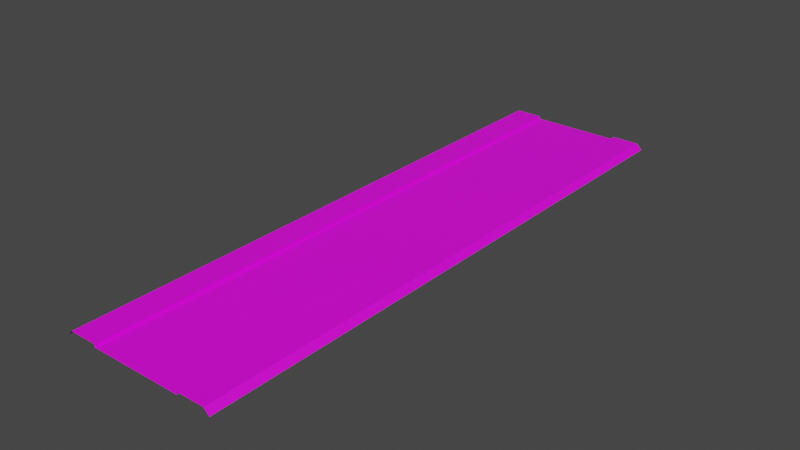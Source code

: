 # Source: RJs_Road_1_1_Basic_Node_OW.blend  (saved by Blender 2.92.15; exported with 4.5.12 LTS)
import bpy
from mathutils import Matrix  # noqa: F401  (used for matrix-valued properties, if any)

bpy.ops.wm.read_factory_settings(use_empty=True)
scene = bpy.context.scene
scene.name = 'Scene'

# ---- collections
col_collection_001 = bpy.data.collections.new('Collection.001'); scene.collection.children.link(col_collection_001)

# ---- images (referenced by path relative to the original .blend; pixels are not part of the script)
import os
ASSET_DIR = os.environ.get("B2B_ASSET_DIR", "")  # directory of the original .blend (textures are referenced by path, not embedded)
HERE = os.path.dirname(os.path.abspath(__file__))  # packed textures are extracted next to this script under _unpacked/

def load_image(name, relpath, width, height, colorspace="sRGB"):
    """Load a texture the original file referenced (path relative to the .blend, or extracted next to this script)."""
    p = next((c for c in (os.path.join(HERE, relpath), os.path.join(ASSET_DIR, relpath)) if relpath and os.path.exists(c)), "")
    if p:
        img = bpy.data.images.load(p, check_existing=True)
        img.name = name
    else:  # same state as the original file: an image datablock whose file is absent (Cycles renders it pink)
        img = bpy.data.images.new(name, width, height)
        img.source = "FILE"
        img.filepath = "//" + (relpath or name)
    img.colorspace_settings.name = colorspace
    return img
img_rjs_road_basic_node_nsl_d_png = load_image('RJs_Road Basic Node_nsl_d.png', 'RJs_Road Basic Node_nsl_d.png', 1024, 1024, 'sRGB')

# ---- materials (node trees are filled in below, after node groups)
mat_material_002 = bpy.data.materials.new('Material.002')
mat_material_002.use_transparent_shadow = False

# ---- material node trees
mat_material_002.use_nodes = True; mat_material_002.node_tree.nodes.clear()
_N = mat_material_002.node_tree.nodes; _L = mat_material_002.node_tree.links
n0 = _N.new('ShaderNodeBsdfPrincipled'); n0.name = 'Principled BSDF'; n0.location = (10, 300)
n0.distribution = 'GGX'
n0.subsurface_method = 'BURLEY'
n0.inputs[3].default_value = 1.45
n0.inputs[27].default_value = (0.0, 0.0, 0.0, 1.0)
n0.inputs[28].default_value = 1.0
n1 = _N.new('ShaderNodeOutputMaterial'); n1.name = 'Material Output'; n1.location = (300, 300)
n2 = _N.new('ShaderNodeTexImage'); n2.name = 'Image Texture'; n2.location = (-280, 280)
n2.image = img_rjs_road_basic_node_nsl_d_png
_L.new(n0.outputs[0], n1.inputs[0])
_L.new(n2.outputs[0], n0.inputs[0])
n1.is_active_output = True

# ---- world
world_world = bpy.data.worlds.new('World'); scene.world = world_world
world_world.use_nodes = True; world_world.node_tree.nodes.clear()
_N = world_world.node_tree.nodes; _L = world_world.node_tree.links
n0 = _N.new('ShaderNodeOutputWorld'); n0.name = 'World Output'; n0.location = (300, 300)
n1 = _N.new('ShaderNodeBackground'); n1.name = 'Background'; n1.location = (10, 300)
n1.inputs[0].default_value = (0.05088, 0.05088, 0.05088, 1.0)
_L.new(n1.outputs[0], n0.inputs[0])
n0.is_active_output = True
world_world.color = (0.05088, 0.05088, 0.05088)
world_world.use_sun_shadow = False
world_world.sun_shadow_jitter_overblur = 0.0

# ---- meshes
me_plane_001 = bpy.data.meshes.new('Plane.001')
me_plane_001.from_pydata([(5.0, 32.0, -0.3), (5.0, -32.0, -0.3), (5.0, 32.0, 0.001), (5.0, -32.0, 0.001), (8.0, 32.0, 0.001), (8.0, -32.0, 0.001), (8.6, 32.0, -0.6), (8.6, -32.0, -0.6), (5.0, -30.0, -0.3), (5.0, -28.0, -0.3), (5.0, -26.0, -0.3), (5.0, -24.0, -0.3), (5.0, -22.0, -0.3), (5.0, -20.0, -0.3), (5.0, -18.0, -0.3), (5.0, -16.0, -0.3), (5.0, -14.0, -0.3), (5.0, -12.0, -0.3), (5.0, -10.0, -0.3), (5.0, -8.0, -0.3), (5.0, -6.0, -0.3), (5.0, -4.0, -0.3), (5.0, -2.0, -0.3), (5.0, 7.55e-07, -0.3), (5.0, 2.0, -0.3), (5.0, 4.0, -0.3), (5.0, 6.0, -0.3), (5.0, 8.0, -0.3), (5.0, 10.0, -0.3), (5.0, 12.0, -0.3), (5.0, 14.0, -0.3), (5.0, 16.0, -0.3), (5.0, 18.0, -0.3), (5.0, 20.0, -0.3), (5.0, 22.0, -0.3), (5.0, 24.0, -0.3), (5.0, 26.0, -0.3), (5.0, 28.0, -0.3), (5.0, 30.0, -0.3), (5.0, -30.0, 0.001), (5.0, -28.0, 0.001), (5.0, -26.0, 0.001), (5.0, -24.0, 0.001), (5.0, -22.0, 0.001), (5.0, -20.0, 0.001), (5.0, -18.0, 0.001), (5.0, -16.0, 0.001), (5.0, -14.0, 0.001), (5.0, -12.0, 0.001), (5.0, -10.0, 0.001), (5.0, -8.0, 0.001), (5.0, -6.0, 0.001), (5.0, -4.0, 0.001), (5.0, -2.0, 0.001), (5.0, 7.55e-07, 0.001), (5.0, 2.0, 0.001), (5.0, 4.0, 0.001), (5.0, 6.0, 0.001), (5.0, 8.0, 0.001), (5.0, 10.0, 0.001), (5.0, 12.0, 0.001), (5.0, 14.0, 0.001), (5.0, 16.0, 0.001), (5.0, 18.0, 0.001), (5.0, 20.0, 0.001), (5.0, 22.0, 0.001), (5.0, 24.0, 0.001), (5.0, 26.0, 0.001), (5.0, 28.0, 0.001), (5.0, 30.0, 0.001), (8.0, -30.0, 0.001), (8.0, -28.0, 0.001), (8.0, -26.0, 0.001), (8.0, -24.0, 0.001), (8.0, -22.0, 0.001), (8.0, -20.0, 0.001), (8.0, -18.0, 0.001), (8.0, -16.0, 0.001), (8.0, -14.0, 0.001), (8.0, -12.0, 0.001), (8.0, -10.0, 0.001), (8.0, -8.0, 0.001), (8.0, -6.0, 0.001), (8.0, -4.0, 0.001), (8.0, -2.0, 0.001), (8.0, 1.208e-06, 0.001), (8.0, 2.0, 0.001), (8.0, 4.0, 0.001), (8.0, 6.0, 0.001), (8.0, 8.0, 0.001), (8.0, 10.0, 0.001), (8.0, 12.0, 0.001), (8.0, 14.0, 0.001), (8.0, 16.0, 0.001), (8.0, 18.0, 0.001), (8.0, 20.0, 0.001), (8.0, 22.0, 0.001), (8.0, 24.0, 0.001), (8.0, 26.0, 0.001), (8.0, 28.0, 0.001), (8.0, 30.0, 0.001), (8.6, -30.0, -0.6), (8.6, -28.0, -0.6), (8.6, -26.0, -0.6), (8.6, -24.0, -0.6), (8.6, -22.0, -0.6), (8.6, -20.0, -0.6), (8.6, -18.0, -0.6), (8.6, -16.0, -0.6), (8.6, -14.0, -0.6), (8.6, -12.0, -0.6), (8.6, -10.0, -0.6), (8.6, -8.0, -0.6), (8.6, -6.0, -0.6), (8.6, -4.0, -0.6), (8.6, -2.0, -0.6), (8.6, 1.299e-06, -0.6), (8.6, 2.0, -0.6), (8.6, 4.0, -0.6), (8.6, 6.0, -0.6), (8.6, 8.0, -0.6), (8.6, 10.0, -0.6), (8.6, 12.0, -0.6), (8.6, 14.0, -0.6), (8.6, 16.0, -0.6), (8.6, 18.0, -0.6), (8.6, 20.0, -0.6), (8.6, 22.0, -0.6), (8.6, 24.0, -0.6), (8.6, 26.0, -0.6), (8.6, 28.0, -0.6), (8.6, 30.0, -0.6), (-5.0, 32.0, -0.3), (4.085e-07, 32.0, -0.3), (-5.0, -32.0, -0.3), (1.007e-05, -32.0, -0.3), (-5.0, 32.0, 0.001), (-5.0, -32.0, 0.001), (-8.0, 32.0, 0.001), (-8.0, -32.0, 0.001), (-8.6, 32.0, -0.6), (-8.6, -32.0, -0.6), (-5.0, -30.0, -0.3), (-5.0, -28.0, -0.3), (-5.0, -26.0, -0.3), (-5.0, -24.0, -0.3), (-5.0, -22.0, -0.3), (-5.0, -20.0, -0.3), (-5.0, -18.0, -0.3), (-5.0, -16.0, -0.3), (-5.0, -14.0, -0.3), (-5.0, -12.0, -0.3), (-5.0, -10.0, -0.3), (-5.0, -8.0, -0.3), (-5.0, -6.0, -0.3), (-5.0, -4.0, -0.3), (-5.0, -2.0, -0.3), (-5.0, -7.55e-07, -0.3), (-5.0, 2.0, -0.3), (-5.0, 4.0, -0.3), (-5.0, 6.0, -0.3), (-5.0, 8.0, -0.3), (-5.0, 10.0, -0.3), (-5.0, 12.0, -0.3), (-5.0, 14.0, -0.3), (-5.0, 16.0, -0.3), (-5.0, 18.0, -0.3), (-5.0, 20.0, -0.3), (-5.0, 22.0, -0.3), (-5.0, 24.0, -0.3), (-5.0, 26.0, -0.3), (-5.0, 28.0, -0.3), (-5.0, 30.0, -0.3), (7.105e-07, 30.0, -0.3), (1.013e-06, 28.0, -0.3), (1.315e-06, 26.0, -0.3), (1.616e-06, 24.0, -0.3), (1.918e-06, 22.0, -0.3), (2.22e-06, 20.0, -0.3), (2.522e-06, 18.0, -0.3), (2.824e-06, 16.0, -0.3), (3.126e-06, 14.0, -0.3), (3.428e-06, 12.0, -0.3), (3.73e-06, 10.0, -0.3), (4.032e-06, 8.0, -0.3), (4.334e-06, 6.0, -0.3), (4.636e-06, 4.0, -0.3), (4.938e-06, 2.0, -0.3), (5.24e-06, 3.956e-13, -0.3), (5.542e-06, -2.0, -0.3), (5.844e-06, -4.0, -0.3), (6.146e-06, -6.0, -0.3), (6.448e-06, -8.0, -0.3), (6.75e-06, -10.0, -0.3), (7.052e-06, -12.0, -0.3), (7.354e-06, -14.0, -0.3), (7.656e-06, -16.0, -0.3), (7.958e-06, -18.0, -0.3), (8.26e-06, -20.0, -0.3), (8.562e-06, -22.0, -0.3), (8.864e-06, -24.0, -0.3), (9.166e-06, -26.0, -0.3), (9.468e-06, -28.0, -0.3), (9.77e-06, -30.0, -0.3), (-5.0, -30.0, 0.001), (-5.0, -28.0, 0.001), (-5.0, -26.0, 0.001), (-5.0, -24.0, 0.001), (-5.0, -22.0, 0.001), (-5.0, -20.0, 0.001), (-5.0, -18.0, 0.001), (-5.0, -16.0, 0.001), (-5.0, -14.0, 0.001), (-5.0, -12.0, 0.001), (-5.0, -10.0, 0.001), (-5.0, -8.0, 0.001), (-5.0, -6.0, 0.001), (-5.0, -4.0, 0.001), (-5.0, -2.0, 0.001), (-5.0, -7.55e-07, 0.001), (-5.0, 2.0, 0.001), (-5.0, 4.0, 0.001), (-5.0, 6.0, 0.001), (-5.0, 8.0, 0.001), (-5.0, 10.0, 0.001), (-5.0, 12.0, 0.001), (-5.0, 14.0, 0.001), (-5.0, 16.0, 0.001), (-5.0, 18.0, 0.001), (-5.0, 20.0, 0.001), (-5.0, 22.0, 0.001), (-5.0, 24.0, 0.001), (-5.0, 26.0, 0.001), (-5.0, 28.0, 0.001), (-5.0, 30.0, 0.001), (-8.0, -30.0, 0.001), (-8.0, -28.0, 0.001), (-8.0, -26.0, 0.001), (-8.0, -24.0, 0.001), (-8.0, -22.0, 0.001), (-8.0, -20.0, 0.001), (-8.0, -18.0, 0.001), (-8.0, -16.0, 0.001), (-8.0, -14.0, 0.001), (-8.0, -12.0, 0.001), (-8.0, -10.0, 0.001), (-8.0, -8.0, 0.001), (-8.0, -6.0, 0.001), (-8.0, -4.0, 0.001), (-8.0, -2.0, 0.001), (-8.0, -1.208e-06, 0.001), (-8.0, 2.0, 0.001), (-8.0, 4.0, 0.001), (-8.0, 6.0, 0.001), (-8.0, 8.0, 0.001), (-8.0, 10.0, 0.001), (-8.0, 12.0, 0.001), (-8.0, 14.0, 0.001), (-8.0, 16.0, 0.001), (-8.0, 18.0, 0.001), (-8.0, 20.0, 0.001), (-8.0, 22.0, 0.001), (-8.0, 24.0, 0.001), (-8.0, 26.0, 0.001), (-8.0, 28.0, 0.001), (-8.0, 30.0, 0.001), (-8.6, -30.0, -0.6), (-8.6, -28.0, -0.6), (-8.6, -26.0, -0.6), (-8.6, -24.0, -0.6), (-8.6, -22.0, -0.6), (-8.6, -20.0, -0.6), (-8.6, -18.0, -0.6), (-8.6, -16.0, -0.6), (-8.6, -14.0, -0.6), (-8.6, -12.0, -0.6), (-8.6, -10.0, -0.6), (-8.6, -8.0, -0.6), (-8.6, -6.0, -0.6), (-8.6, -4.0, -0.6), (-8.6, -2.0, -0.6), (-8.6, -1.299e-06, -0.6), (-8.6, 2.0, -0.6), (-8.6, 4.0, -0.6), (-8.6, 6.0, -0.6), (-8.6, 8.0, -0.6), (-8.6, 10.0, -0.6), (-8.6, 12.0, -0.6), (-8.6, 14.0, -0.6), (-8.6, 16.0, -0.6), (-8.6, 18.0, -0.6), (-8.6, 20.0, -0.6), (-8.6, 22.0, -0.6), (-8.6, 24.0, -0.6), (-8.6, 26.0, -0.6), (-8.6, 28.0, -0.6), (-8.6, 30.0, -0.6)], [], [(203, 1, 8), (1, 39, 8), (3, 70, 39), (5, 101, 70), (100, 6, 4), (99, 131, 100), (98, 130, 99), (97, 129, 98), (96, 128, 97), (95, 127, 96), (94, 126, 95), (93, 125, 94), (92, 124, 93), (91, 123, 92), (90, 122, 91), (89, 121, 90), (88, 120, 89), (87, 119, 88), (86, 118, 87), (85, 117, 86), (84, 116, 85), (83, 115, 84), (82, 114, 83), (81, 113, 82), (80, 112, 81), (79, 111, 80), (78, 110, 79), (77, 109, 78), (76, 108, 77), (75, 107, 76), (74, 106, 75), (73, 105, 74), (72, 104, 73), (71, 103, 72), (70, 102, 71), (69, 4, 2), (68, 100, 69), (67, 99, 68), (66, 98, 67), (65, 97, 66), (64, 96, 65), (63, 95, 64), (62, 94, 63), (61, 93, 62), (60, 92, 61), (59, 91, 60), (58, 90, 59), (57, 89, 58), (56, 88, 57), (55, 87, 56), (54, 86, 55), (53, 85, 54), (52, 84, 53), (51, 83, 52), (50, 82, 51), (49, 81, 50), (48, 80, 49), (47, 79, 48), (46, 78, 47), (45, 77, 46), (44, 76, 45), (43, 75, 44), (42, 74, 43), (41, 73, 42), (40, 72, 41), (39, 71, 40), (38, 2, 0), (37, 69, 38), (36, 68, 37), (35, 67, 36), (34, 66, 35), (33, 65, 34), (32, 64, 33), (31, 63, 32), (30, 62, 31), (29, 61, 30), (28, 60, 29), (27, 59, 28), (26, 58, 27), (25, 57, 26), (24, 56, 25), (23, 55, 24), (22, 54, 23), (21, 53, 22), (20, 52, 21), (19, 51, 20), (18, 50, 19), (17, 49, 18), (16, 48, 17), (15, 47, 16), (14, 46, 15), (13, 45, 14), (12, 44, 13), (11, 43, 12), (10, 42, 11), (9, 41, 10), (8, 40, 9), (133, 38, 0), (173, 37, 38), (174, 36, 37), (175, 35, 36), (176, 34, 35), (177, 33, 34), (178, 32, 33), (179, 31, 32), (180, 30, 31), (181, 29, 30), (182, 28, 29), (183, 27, 28), (184, 26, 27), (185, 25, 26), (186, 24, 25), (187, 23, 24), (188, 22, 23), (189, 21, 22), (190, 20, 21), (191, 19, 20), (192, 18, 19), (193, 17, 18), (194, 16, 17), (195, 15, 16), (196, 14, 15), (197, 13, 14), (198, 12, 13), (199, 11, 12), (200, 10, 11), (201, 9, 10), (202, 8, 9), (134, 203, 142), (204, 134, 142), (235, 137, 204), (266, 139, 235), (140, 265, 138), (296, 264, 265), (295, 263, 264), (294, 262, 263), (293, 261, 262), (292, 260, 261), (291, 259, 260), (290, 258, 259), (289, 257, 258), (288, 256, 257), (287, 255, 256), (286, 254, 255), (285, 253, 254), (284, 252, 253), (283, 251, 252), (282, 250, 251), (281, 249, 250), (280, 248, 249), (279, 247, 248), (278, 246, 247), (277, 245, 246), (276, 244, 245), (275, 243, 244), (274, 242, 243), (273, 241, 242), (272, 240, 241), (271, 239, 240), (270, 238, 239), (269, 237, 238), (268, 236, 237), (267, 235, 236), (138, 234, 136), (265, 233, 234), (264, 232, 233), (263, 231, 232), (262, 230, 231), (261, 229, 230), (260, 228, 229), (259, 227, 228), (258, 226, 227), (257, 225, 226), (256, 224, 225), (255, 223, 224), (254, 222, 223), (253, 221, 222), (252, 220, 221), (251, 219, 220), (250, 218, 219), (249, 217, 218), (248, 216, 217), (247, 215, 216), (246, 214, 215), (245, 213, 214), (244, 212, 213), (243, 211, 212), (242, 210, 211), (241, 209, 210), (240, 208, 209), (239, 207, 208), (238, 206, 207), (237, 205, 206), (236, 204, 205), (136, 172, 132), (234, 171, 172), (233, 170, 171), (232, 169, 170), (231, 168, 169), (230, 167, 168), (229, 166, 167), (228, 165, 166), (227, 164, 165), (226, 163, 164), (225, 162, 163), (224, 161, 162), (223, 160, 161), (222, 159, 160), (221, 158, 159), (220, 157, 158), (219, 156, 157), (218, 155, 156), (217, 154, 155), (216, 153, 154), (215, 152, 153), (214, 151, 152), (213, 150, 151), (212, 149, 150), (211, 148, 149), (210, 147, 148), (209, 146, 147), (208, 145, 146), (207, 144, 145), (206, 143, 144), (205, 142, 143), (172, 133, 132), (171, 173, 172), (170, 174, 171), (169, 175, 170), (168, 176, 169), (167, 177, 168), (166, 178, 167), (165, 179, 166), (164, 180, 165), (163, 181, 164), (162, 182, 163), (161, 183, 162), (160, 184, 161), (159, 185, 160), (158, 186, 159), (157, 187, 158), (156, 188, 157), (155, 189, 156), (154, 190, 155), (153, 191, 154), (152, 192, 153), (151, 193, 152), (150, 194, 151), (149, 195, 150), (148, 196, 149), (147, 197, 148), (146, 198, 147), (145, 199, 146), (144, 200, 145), (143, 201, 144), (142, 202, 143), (203, 135, 1), (1, 3, 39), (3, 5, 70), (5, 7, 101), (100, 131, 6), (99, 130, 131), (98, 129, 130), (97, 128, 129), (96, 127, 128), (95, 126, 127), (94, 125, 126), (93, 124, 125), (92, 123, 124), (91, 122, 123), (90, 121, 122), (89, 120, 121), (88, 119, 120), (87, 118, 119), (86, 117, 118), (85, 116, 117), (84, 115, 116), (83, 114, 115), (82, 113, 114), (81, 112, 113), (80, 111, 112), (79, 110, 111), (78, 109, 110), (77, 108, 109), (76, 107, 108), (75, 106, 107), (74, 105, 106), (73, 104, 105), (72, 103, 104), (71, 102, 103), (70, 101, 102), (69, 100, 4), (68, 99, 100), (67, 98, 99), (66, 97, 98), (65, 96, 97), (64, 95, 96), (63, 94, 95), (62, 93, 94), (61, 92, 93), (60, 91, 92), (59, 90, 91), (58, 89, 90), (57, 88, 89), (56, 87, 88), (55, 86, 87), (54, 85, 86), (53, 84, 85), (52, 83, 84), (51, 82, 83), (50, 81, 82), (49, 80, 81), (48, 79, 80), (47, 78, 79), (46, 77, 78), (45, 76, 77), (44, 75, 76), (43, 74, 75), (42, 73, 74), (41, 72, 73), (40, 71, 72), (39, 70, 71), (38, 69, 2), (37, 68, 69), (36, 67, 68), (35, 66, 67), (34, 65, 66), (33, 64, 65), (32, 63, 64), (31, 62, 63), (30, 61, 62), (29, 60, 61), (28, 59, 60), (27, 58, 59), (26, 57, 58), (25, 56, 57), (24, 55, 56), (23, 54, 55), (22, 53, 54), (21, 52, 53), (20, 51, 52), (19, 50, 51), (18, 49, 50), (17, 48, 49), (16, 47, 48), (15, 46, 47), (14, 45, 46), (13, 44, 45), (12, 43, 44), (11, 42, 43), (10, 41, 42), (9, 40, 41), (8, 39, 40), (133, 173, 38), (173, 174, 37), (174, 175, 36), (175, 176, 35), (176, 177, 34), (177, 178, 33), (178, 179, 32), (179, 180, 31), (180, 181, 30), (181, 182, 29), (182, 183, 28), (183, 184, 27), (184, 185, 26), (185, 186, 25), (186, 187, 24), (187, 188, 23), (188, 189, 22), (189, 190, 21), (190, 191, 20), (191, 192, 19), (192, 193, 18), (193, 194, 17), (194, 195, 16), (195, 196, 15), (196, 197, 14), (197, 198, 13), (198, 199, 12), (199, 200, 11), (200, 201, 10), (201, 202, 9), (202, 203, 8), (134, 135, 203), (204, 137, 134), (235, 139, 137), (266, 141, 139), (140, 296, 265), (296, 295, 264), (295, 294, 263), (294, 293, 262), (293, 292, 261), (292, 291, 260), (291, 290, 259), (290, 289, 258), (289, 288, 257), (288, 287, 256), (287, 286, 255), (286, 285, 254), (285, 284, 253), (284, 283, 252), (283, 282, 251), (282, 281, 250), (281, 280, 249), (280, 279, 248), (279, 278, 247), (278, 277, 246), (277, 276, 245), (276, 275, 244), (275, 274, 243), (274, 273, 242), (273, 272, 241), (272, 271, 240), (271, 270, 239), (270, 269, 238), (269, 268, 237), (268, 267, 236), (267, 266, 235), (138, 265, 234), (265, 264, 233), (264, 263, 232), (263, 262, 231), (262, 261, 230), (261, 260, 229), (260, 259, 228), (259, 258, 227), (258, 257, 226), (257, 256, 225), (256, 255, 224), (255, 254, 223), (254, 253, 222), (253, 252, 221), (252, 251, 220), (251, 250, 219), (250, 249, 218), (249, 248, 217), (248, 247, 216), (247, 246, 215), (246, 245, 214), (245, 244, 213), (244, 243, 212), (243, 242, 211), (242, 241, 210), (241, 240, 209), (240, 239, 208), (239, 238, 207), (238, 237, 206), (237, 236, 205), (236, 235, 204), (136, 234, 172), (234, 233, 171), (233, 232, 170), (232, 231, 169), (231, 230, 168), (230, 229, 167), (229, 228, 166), (228, 227, 165), (227, 226, 164), (226, 225, 163), (225, 224, 162), (224, 223, 161), (223, 222, 160), (222, 221, 159), (221, 220, 158), (220, 219, 157), (219, 218, 156), (218, 217, 155), (217, 216, 154), (216, 215, 153), (215, 214, 152), (214, 213, 151), (213, 212, 150), (212, 211, 149), (211, 210, 148), (210, 209, 147), (209, 208, 146), (208, 207, 145), (207, 206, 144), (206, 205, 143), (205, 204, 142), (172, 173, 133), (171, 174, 173), (170, 175, 174), (169, 176, 175), (168, 177, 176), (167, 178, 177), (166, 179, 178), (165, 180, 179), (164, 181, 180), (163, 182, 181), (162, 183, 182), (161, 184, 183), (160, 185, 184), (159, 186, 185), (158, 187, 186), (157, 188, 187), (156, 189, 188), (155, 190, 189), (154, 191, 190), (153, 192, 191), (152, 193, 192), (151, 194, 193), (150, 195, 194), (149, 196, 195), (148, 197, 196), (147, 198, 197), (146, 199, 198), (145, 200, 199), (144, 201, 200), (143, 202, 201), (142, 203, 202)])
_uv = me_plane_001.uv_layers.new(name='UVMap')
_uv.uv.foreach_set('vector', [0.9522, 0.03125, 0.9997, 0.0, 0.9997, 0.03125, 0.06654, 1.0, 0.06289, 0.9688, 0.06654, 0.9688, 0.05839, 0.0, 0.0001953, 0.03125, 0.05839, 0.03125, 0.01481, 0.0, 0.02807, 0.03125, 0.01481, 0.03125, 0.01481, 0.9688, 0.02807, 1.0, 0.01481, 1.0, 0.01481, 0.9375, 0.02807, 0.9688, 0.01481, 0.9688, 0.01481, 0.9062, 0.02807, 0.9375, 0.01481, 0.9375, 0.01481, 0.875, 0.02807, 0.9062, 0.01481, 0.9062, 0.01481, 0.8438, 0.02807, 0.875, 0.01481, 0.875, 0.01481, 0.8125, 0.02807, 0.8438, 0.01481, 0.8438, 0.01481, 0.7812, 0.02807, 0.8125, 0.01481, 0.8125, 0.01481, 0.75, 0.02807, 0.7812, 0.01481, 0.7812, 0.01481, 0.7188, 0.02807, 0.75, 0.01481, 0.75, 0.01481, 0.6875, 0.02807, 0.7188, 0.01481, 0.7188, 0.01481, 0.6562, 0.02807, 0.6875, 0.01481, 0.6875, 0.01481, 0.625, 0.02807, 0.6562, 0.01481, 0.6562, 0.01481, 0.5938, 0.02807, 0.625, 0.01481, 0.625, 0.01481, 0.5625, 0.02807, 0.5938, 0.01481, 0.5938, 0.01481, 0.5312, 0.02807, 0.5625, 0.01481, 0.5625, 0.01481, 0.5, 0.02807, 0.5312, 0.01481, 0.5312, 0.01481, 0.4688, 0.02807, 0.5, 0.01481, 0.5, 0.01481, 0.4375, 0.02807, 0.4688, 0.01481, 0.4688, 0.01481, 0.4062, 0.02807, 0.4375, 0.01481, 0.4375, 0.01481, 0.375, 0.02807, 0.4062, 0.01481, 0.4062, 0.01481, 0.3438, 0.02807, 0.375, 0.01481, 0.375, 0.01481, 0.3125, 0.02807, 0.3438, 0.01481, 0.3438, 0.01481, 0.2812, 0.02807, 0.3125, 0.01481, 0.3125, 0.01481, 0.25, 0.02807, 0.2812, 0.01481, 0.2812, 0.01481, 0.2188, 0.02807, 0.25, 0.01481, 0.25, 0.01481, 0.1875, 0.02807, 0.2188, 0.01481, 0.2188, 0.01481, 0.1562, 0.02807, 0.1875, 0.01481, 0.1875, 0.01481, 0.125, 0.02807, 0.1562, 0.01481, 0.1562, 0.01481, 0.09375, 0.02807, 0.125, 0.01481, 0.125, 0.01481, 0.0625, 0.02807, 0.09375, 0.01481, 0.09375, 0.01481, 0.03125, 0.02807, 0.0625, 0.01481, 0.0625, 0.05839, 0.9688, 0.0001953, 1.0, 0.05839, 1.0, 0.05839, 0.9375, 0.0001953, 0.9688, 0.05839, 0.9688, 0.05839, 0.9062, 0.0001953, 0.9375, 0.05839, 0.9375, 0.05839, 0.875, 0.0001953, 0.9062, 0.05839, 0.9062, 0.05839, 0.8438, 0.0001953, 0.875, 0.05839, 0.875, 0.05839, 0.8125, 0.0001953, 0.8438, 0.05839, 0.8438, 0.05839, 0.7812, 0.0001953, 0.8125, 0.05839, 0.8125, 0.05839, 0.75, 0.0001953, 0.7812, 0.05839, 0.7812, 0.05839, 0.7188, 0.0001953, 0.75, 0.05839, 0.75, 0.05839, 0.6875, 0.0001953, 0.7188, 0.05839, 0.7188, 0.05839, 0.6562, 0.0001953, 0.6875, 0.05839, 0.6875, 0.05839, 0.625, 0.0001953, 0.6562, 0.05839, 0.6562, 0.05839, 0.5938, 0.0001953, 0.625, 0.05839, 0.625, 0.05839, 0.5625, 0.0001953, 0.5938, 0.05839, 0.5938, 0.05839, 0.5312, 0.0001953, 0.5625, 0.05839, 0.5625, 0.05839, 0.5, 0.0001953, 0.5312, 0.05839, 0.5312, 0.05839, 0.4688, 0.0001953, 0.5, 0.05839, 0.5, 0.05839, 0.4375, 0.0001953, 0.4688, 0.05839, 0.4688, 0.05839, 0.4062, 0.0001953, 0.4375, 0.05839, 0.4375, 0.05839, 0.375, 0.0001953, 0.4062, 0.05839, 0.4062, 0.05839, 0.3438, 0.0001953, 0.375, 0.05839, 0.375, 0.05839, 0.3125, 0.0001953, 0.3438, 0.05839, 0.3438, 0.05839, 0.2812, 0.0001953, 0.3125, 0.05839, 0.3125, 0.05839, 0.25, 0.0001953, 0.2812, 0.05839, 0.2812, 0.05839, 0.2188, 0.0001953, 0.25, 0.05839, 0.25, 0.05839, 0.1875, 0.0001953, 0.2188, 0.05839, 0.2188, 0.05839, 0.1562, 0.0001953, 0.1875, 0.05839, 0.1875, 0.05839, 0.125, 0.0001953, 0.1562, 0.05839, 0.1562, 0.05839, 0.09375, 0.0001953, 0.125, 0.05839, 0.125, 0.05839, 0.0625, 0.0001953, 0.09375, 0.05839, 0.09375, 0.05839, 0.03125, 0.0001953, 0.0625, 0.05839, 0.0625, 0.06654, 0.03125, 0.06289, 0.0, 0.06654, 0.0, 0.06654, 0.0625, 0.06289, 0.03125, 0.06654, 0.03125, 0.06654, 0.09375, 0.06289, 0.0625, 0.06654, 0.0625, 0.06654, 0.125, 0.06289, 0.09375, 0.06654, 0.09375, 0.06654, 0.1562, 0.06289, 0.125, 0.06654, 0.125, 0.06654, 0.1875, 0.06289, 0.1562, 0.06654, 0.1562, 0.06654, 0.2188, 0.06289, 0.1875, 0.06654, 0.1875, 0.06654, 0.25, 0.06289, 0.2188, 0.06654, 0.2188, 0.06654, 0.2812, 0.06289, 0.25, 0.06654, 0.25, 0.06654, 0.3125, 0.06289, 0.2812, 0.06654, 0.2812, 0.06654, 0.3438, 0.06289, 0.3125, 0.06654, 0.3125, 0.06654, 0.375, 0.06289, 0.3438, 0.06654, 0.3438, 0.06654, 0.4062, 0.06289, 0.375, 0.06654, 0.375, 0.06654, 0.4375, 0.06289, 0.4062, 0.06654, 0.4062, 0.06654, 0.4688, 0.06289, 0.4375, 0.06654, 0.4375, 0.06654, 0.5, 0.06289, 0.4688, 0.06654, 0.4688, 0.06654, 0.5312, 0.06289, 0.5, 0.06654, 0.5, 0.06654, 0.5625, 0.06289, 0.5312, 0.06654, 0.5312, 0.06654, 0.5938, 0.06289, 0.5625, 0.06654, 0.5625, 0.06654, 0.625, 0.06289, 0.5938, 0.06654, 0.5938, 0.06654, 0.6562, 0.06289, 0.625, 0.06654, 0.625, 0.06654, 0.6875, 0.06289, 0.6562, 0.06654, 0.6562, 0.06654, 0.7188, 0.06289, 0.6875, 0.06654, 0.6875, 0.06654, 0.75, 0.06289, 0.7188, 0.06654, 0.7188, 0.06654, 0.7812, 0.06289, 0.75, 0.06654, 0.75, 0.06654, 0.8125, 0.06289, 0.7812, 0.06654, 0.7812, 0.06654, 0.8438, 0.06289, 0.8125, 0.06654, 0.8125, 0.06654, 0.875, 0.06289, 0.8438, 0.06654, 0.8438, 0.06654, 0.9062, 0.06289, 0.875, 0.06654, 0.875, 0.06654, 0.9375, 0.06289, 0.9062, 0.06654, 0.9062, 0.06654, 0.9688, 0.06289, 0.9375, 0.06654, 0.9375, 0.9522, 1.0, 0.9997, 0.9687, 0.9997, 1.0, 0.9522, 0.9687, 0.9997, 0.9375, 0.9997, 0.9687, 0.9522, 0.9375, 0.9997, 0.9062, 0.9997, 0.9375, 0.9522, 0.9062, 0.9997, 0.875, 0.9997, 0.9062, 0.9522, 0.875, 0.9997, 0.8437, 0.9997, 0.875, 0.9522, 0.8437, 0.9997, 0.8125, 0.9997, 0.8437, 0.9522, 0.8125, 0.9997, 0.7812, 0.9997, 0.8125, 0.9522, 0.7812, 0.9997, 0.75, 0.9997, 0.7812, 0.9522, 0.75, 0.9997, 0.7187, 0.9997, 0.75, 0.9522, 0.7187, 0.9997, 0.6875, 0.9997, 0.7187, 0.9522, 0.6875, 0.9997, 0.6562, 0.9997, 0.6875, 0.9522, 0.6562, 0.9997, 0.625, 0.9997, 0.6562, 0.9522, 0.625, 0.9997, 0.5937, 0.9997, 0.625, 0.9522, 0.5937, 0.9997, 0.5625, 0.9997, 0.5937, 0.9522, 0.5625, 0.9997, 0.5312, 0.9997, 0.5625, 0.9522, 0.5312, 0.9997, 0.5, 0.9997, 0.5312, 0.9522, 0.5, 0.9997, 0.4687, 0.9997, 0.5, 0.9522, 0.4687, 0.9997, 0.4375, 0.9997, 0.4687, 0.9522, 0.4375, 0.9997, 0.4062, 0.9997, 0.4375, 0.9522, 0.4062, 0.9997, 0.375, 0.9997, 0.4062, 0.9522, 0.375, 0.9997, 0.3437, 0.9997, 0.375, 0.9522, 0.3437, 0.9997, 0.3125, 0.9997, 0.3437, 0.9522, 0.3125, 0.9997, 0.2812, 0.9997, 0.3125, 0.9522, 0.2812, 0.9997, 0.25, 0.9997, 0.2812, 0.9522, 0.25, 0.9997, 0.2188, 0.9997, 0.25, 0.9522, 0.2187, 0.9997, 0.1875, 0.9997, 0.2188, 0.9522, 0.1875, 0.9997, 0.1562, 0.9997, 0.1875, 0.9522, 0.1562, 0.9997, 0.125, 0.9997, 0.1562, 0.9522, 0.125, 0.9997, 0.09375, 0.9997, 0.125, 0.9522, 0.09375, 0.9997, 0.0625, 0.9997, 0.09375, 0.9522, 0.0625, 0.9997, 0.03125, 0.9997, 0.0625, 0.9047, 0.0, 0.9522, 0.03125, 0.9047, 0.03125, 0.05925, 0.03125, 0.06289, 0.0, 0.06289, 0.03125, 0.0001953, 0.03125, 0.05839, 0.0, 0.05839, 0.03125, 0.01481, 0.9688, 0.00155, 1.0, 0.00155, 0.9688, 0.01481, 0.0, 0.00155, 0.03125, 0.00155, 0.0, 0.01481, 0.03125, 0.00155, 0.0625, 0.00155, 0.03125, 0.01481, 0.0625, 0.00155, 0.09375, 0.00155, 0.0625, 0.01481, 0.09375, 0.00155, 0.125, 0.00155, 0.09375, 0.01481, 0.125, 0.00155, 0.1562, 0.00155, 0.125, 0.01481, 0.1562, 0.00155, 0.1875, 0.00155, 0.1562, 0.01481, 0.1875, 0.00155, 0.2188, 0.00155, 0.1875, 0.01481, 0.2188, 0.00155, 0.25, 0.00155, 0.2188, 0.01481, 0.25, 0.00155, 0.2812, 0.00155, 0.25, 0.01481, 0.2812, 0.00155, 0.3125, 0.00155, 0.2812, 0.01481, 0.3125, 0.00155, 0.3438, 0.00155, 0.3125, 0.01481, 0.3438, 0.00155, 0.375, 0.00155, 0.3438, 0.01481, 0.375, 0.00155, 0.4062, 0.00155, 0.375, 0.01481, 0.4062, 0.00155, 0.4375, 0.00155, 0.4062, 0.01481, 0.4375, 0.00155, 0.4688, 0.00155, 0.4375, 0.01481, 0.4688, 0.00155, 0.5, 0.00155, 0.4688, 0.01481, 0.5, 0.00155, 0.5312, 0.00155, 0.5, 0.01481, 0.5312, 0.00155, 0.5625, 0.00155, 0.5312, 0.01481, 0.5625, 0.00155, 0.5938, 0.00155, 0.5625, 0.01481, 0.5938, 0.00155, 0.625, 0.00155, 0.5938, 0.01481, 0.625, 0.00155, 0.6562, 0.00155, 0.625, 0.01481, 0.6562, 0.00155, 0.6875, 0.00155, 0.6562, 0.01481, 0.6875, 0.00155, 0.7188, 0.00155, 0.6875, 0.01481, 0.7188, 0.00155, 0.75, 0.00155, 0.7188, 0.01481, 0.75, 0.00155, 0.7812, 0.00155, 0.75, 0.01481, 0.7812, 0.00155, 0.8125, 0.00155, 0.7812, 0.01481, 0.8125, 0.00155, 0.8438, 0.00155, 0.8125, 0.01481, 0.8438, 0.00155, 0.875, 0.00155, 0.8438, 0.01481, 0.875, 0.00155, 0.9062, 0.00155, 0.875, 0.01481, 0.9062, 0.00155, 0.9375, 0.00155, 0.9062, 0.01481, 0.9375, 0.00155, 0.9688, 0.00155, 0.9375, 0.0001953, 1.0, 0.05839, 0.9688, 0.05839, 1.0, 0.0001953, 0.9688, 0.05839, 0.9375, 0.05839, 0.9688, 0.0001953, 0.9375, 0.05839, 0.9062, 0.05839, 0.9375, 0.0001953, 0.9062, 0.05839, 0.875, 0.05839, 0.9062, 0.0001953, 0.875, 0.05839, 0.8438, 0.05839, 0.875, 0.0001953, 0.8438, 0.05839, 0.8125, 0.05839, 0.8438, 0.0001953, 0.8125, 0.05839, 0.7812, 0.05839, 0.8125, 0.0001953, 0.7812, 0.05839, 0.75, 0.05839, 0.7812, 0.0001953, 0.75, 0.05839, 0.7188, 0.05839, 0.75, 0.0001953, 0.7188, 0.05839, 0.6875, 0.05839, 0.7188, 0.0001953, 0.6875, 0.05839, 0.6562, 0.05839, 0.6875, 0.0001953, 0.6562, 0.05839, 0.625, 0.05839, 0.6562, 0.0001953, 0.625, 0.05839, 0.5938, 0.05839, 0.625, 0.0001953, 0.5938, 0.05839, 0.5625, 0.05839, 0.5938, 0.0001953, 0.5625, 0.05839, 0.5312, 0.05839, 0.5625, 0.0001953, 0.5312, 0.05839, 0.5, 0.05839, 0.5312, 0.0001953, 0.5, 0.05839, 0.4688, 0.05839, 0.5, 0.0001953, 0.4688, 0.05839, 0.4375, 0.05839, 0.4688, 0.0001953, 0.4375, 0.05839, 0.4062, 0.05839, 0.4375, 0.0001953, 0.4062, 0.05839, 0.375, 0.05839, 0.4062, 0.0001953, 0.375, 0.05839, 0.3438, 0.05839, 0.375, 0.0001953, 0.3438, 0.05839, 0.3125, 0.05839, 0.3438, 0.0001953, 0.3125, 0.05839, 0.2812, 0.05839, 0.3125, 0.0001953, 0.2812, 0.05839, 0.25, 0.05839, 0.2812, 0.0001953, 0.25, 0.05839, 0.2188, 0.05839, 0.25, 0.0001953, 0.2188, 0.05839, 0.1875, 0.05839, 0.2188, 0.0001953, 0.1875, 0.05839, 0.1562, 0.05839, 0.1875, 0.0001953, 0.1562, 0.05839, 0.125, 0.05839, 0.1562, 0.0001953, 0.125, 0.05839, 0.09375, 0.05839, 0.125, 0.0001953, 0.09375, 0.05839, 0.0625, 0.05839, 0.09375, 0.0001953, 0.0625, 0.05839, 0.03125, 0.05839, 0.0625, 0.05925, 1.0, 0.06289, 0.9688, 0.06289, 1.0, 0.05925, 0.9688, 0.06289, 0.9375, 0.06289, 0.9688, 0.05925, 0.9375, 0.06289, 0.9062, 0.06289, 0.9375, 0.05925, 0.9062, 0.06289, 0.875, 0.06289, 0.9062, 0.05925, 0.875, 0.06289, 0.8438, 0.06289, 0.875, 0.05925, 0.8438, 0.06289, 0.8125, 0.06289, 0.8438, 0.05925, 0.8125, 0.06289, 0.7812, 0.06289, 0.8125, 0.05925, 0.7812, 0.06289, 0.75, 0.06289, 0.7812, 0.05925, 0.75, 0.06289, 0.7188, 0.06289, 0.75, 0.05925, 0.7188, 0.06289, 0.6875, 0.06289, 0.7188, 0.05925, 0.6875, 0.06289, 0.6562, 0.06289, 0.6875, 0.05925, 0.6562, 0.06289, 0.625, 0.06289, 0.6562, 0.05925, 0.625, 0.06289, 0.5938, 0.06289, 0.625, 0.05925, 0.5938, 0.06289, 0.5625, 0.06289, 0.5938, 0.05925, 0.5625, 0.06289, 0.5312, 0.06289, 0.5625, 0.05925, 0.5312, 0.06289, 0.5, 0.06289, 0.5312, 0.05925, 0.5, 0.06289, 0.4688, 0.06289, 0.5, 0.05925, 0.4688, 0.06289, 0.4375, 0.06289, 0.4688, 0.05925, 0.4375, 0.06289, 0.4062, 0.06289, 0.4375, 0.05925, 0.4062, 0.06289, 0.375, 0.06289, 0.4062, 0.05925, 0.375, 0.06289, 0.3438, 0.06289, 0.375, 0.05925, 0.3438, 0.06289, 0.3125, 0.06289, 0.3438, 0.05925, 0.3125, 0.06289, 0.2812, 0.06289, 0.3125, 0.05925, 0.2812, 0.06289, 0.25, 0.06289, 0.2812, 0.05925, 0.25, 0.06289, 0.2188, 0.06289, 0.25, 0.05925, 0.2188, 0.06289, 0.1875, 0.06289, 0.2188, 0.05925, 0.1875, 0.06289, 0.1562, 0.06289, 0.1875, 0.05925, 0.1562, 0.06289, 0.125, 0.06289, 0.1562, 0.05925, 0.125, 0.06289, 0.09375, 0.06289, 0.125, 0.05925, 0.09375, 0.06289, 0.0625, 0.06289, 0.09375, 0.05925, 0.0625, 0.06289, 0.03125, 0.06289, 0.0625, 0.9047, 0.9688, 0.9522, 1.0, 0.9047, 1.0, 0.9047, 0.9375, 0.9522, 0.9687, 0.9047, 0.9688, 0.9047, 0.9062, 0.9522, 0.9375, 0.9047, 0.9375, 0.9047, 0.875, 0.9522, 0.9062, 0.9047, 0.9062, 0.9047, 0.8438, 0.9522, 0.875, 0.9047, 0.875, 0.9047, 0.8125, 0.9522, 0.8437, 0.9047, 0.8438, 0.9047, 0.7812, 0.9522, 0.8125, 0.9047, 0.8125, 0.9047, 0.75, 0.9522, 0.7812, 0.9047, 0.7812, 0.9047, 0.7187, 0.9522, 0.75, 0.9047, 0.75, 0.9047, 0.6875, 0.9522, 0.7187, 0.9047, 0.7187, 0.9047, 0.6562, 0.9522, 0.6875, 0.9047, 0.6875, 0.9047, 0.625, 0.9522, 0.6562, 0.9047, 0.6562, 0.9047, 0.5937, 0.9522, 0.625, 0.9047, 0.625, 0.9047, 0.5625, 0.9522, 0.5937, 0.9047, 0.5937, 0.9047, 0.5312, 0.9522, 0.5625, 0.9047, 0.5625, 0.9047, 0.5, 0.9522, 0.5312, 0.9047, 0.5312, 0.9047, 0.4687, 0.9522, 0.5, 0.9047, 0.5, 0.9047, 0.4375, 0.9522, 0.4687, 0.9047, 0.4687, 0.9047, 0.4062, 0.9522, 0.4375, 0.9047, 0.4375, 0.9047, 0.375, 0.9522, 0.4062, 0.9047, 0.4062, 0.9047, 0.3437, 0.9522, 0.375, 0.9047, 0.375, 0.9047, 0.3125, 0.9522, 0.3437, 0.9047, 0.3437, 0.9047, 0.2812, 0.9522, 0.3125, 0.9047, 0.3125, 0.9047, 0.25, 0.9522, 0.2812, 0.9047, 0.2812, 0.9047, 0.2187, 0.9522, 0.25, 0.9047, 0.25, 0.9047, 0.1875, 0.9522, 0.2187, 0.9047, 0.2187, 0.9047, 0.1562, 0.9522, 0.1875, 0.9047, 0.1875, 0.9047, 0.125, 0.9522, 0.1562, 0.9047, 0.1562, 0.9047, 0.09375, 0.9522, 0.125, 0.9047, 0.125, 0.9047, 0.0625, 0.9522, 0.09375, 0.9047, 0.09375, 0.9047, 0.03125, 0.9522, 0.0625, 0.9047, 0.0625, 0.9522, 0.03125, 0.9522, 0.0, 0.9997, 0.0, 0.06654, 1.0, 0.06289, 1.0, 0.06289, 0.9688, 0.05839, 0.0, 0.0001953, 0.0, 0.0001953, 0.03125, 0.01481, 0.0, 0.02807, 0.0, 0.02807, 0.03125, 0.01481, 0.9688, 0.02807, 0.9688, 0.02807, 1.0, 0.01481, 0.9375, 0.02807, 0.9375, 0.02807, 0.9688, 0.01481, 0.9062, 0.02807, 0.9062, 0.02807, 0.9375, 0.01481, 0.875, 0.02807, 0.875, 0.02807, 0.9062, 0.01481, 0.8438, 0.02807, 0.8438, 0.02807, 0.875, 0.01481, 0.8125, 0.02807, 0.8125, 0.02807, 0.8438, 0.01481, 0.7812, 0.02807, 0.7812, 0.02807, 0.8125, 0.01481, 0.75, 0.02807, 0.75, 0.02807, 0.7812, 0.01481, 0.7188, 0.02807, 0.7188, 0.02807, 0.75, 0.01481, 0.6875, 0.02807, 0.6875, 0.02807, 0.7188, 0.01481, 0.6562, 0.02807, 0.6562, 0.02807, 0.6875, 0.01481, 0.625, 0.02807, 0.625, 0.02807, 0.6562, 0.01481, 0.5938, 0.02807, 0.5938, 0.02807, 0.625, 0.01481, 0.5625, 0.02807, 0.5625, 0.02807, 0.5938, 0.01481, 0.5312, 0.02807, 0.5312, 0.02807, 0.5625, 0.01481, 0.5, 0.02807, 0.5, 0.02807, 0.5312, 0.01481, 0.4688, 0.02807, 0.4688, 0.02807, 0.5, 0.01481, 0.4375, 0.02807, 0.4375, 0.02807, 0.4688, 0.01481, 0.4062, 0.02807, 0.4062, 0.02807, 0.4375, 0.01481, 0.375, 0.02807, 0.375, 0.02807, 0.4062, 0.01481, 0.3438, 0.02807, 0.3438, 0.02807, 0.375, 0.01481, 0.3125, 0.02807, 0.3125, 0.02807, 0.3438, 0.01481, 0.2812, 0.02807, 0.2812, 0.02807, 0.3125, 0.01481, 0.25, 0.02807, 0.25, 0.02807, 0.2812, 0.01481, 0.2188, 0.02807, 0.2188, 0.02807, 0.25, 0.01481, 0.1875, 0.02807, 0.1875, 0.02807, 0.2188, 0.01481, 0.1562, 0.02807, 0.1562, 0.02807, 0.1875, 0.01481, 0.125, 0.02807, 0.125, 0.02807, 0.1562, 0.01481, 0.09375, 0.02807, 0.09375, 0.02807, 0.125, 0.01481, 0.0625, 0.02807, 0.0625, 0.02807, 0.09375, 0.01481, 0.03125, 0.02807, 0.03125, 0.02807, 0.0625, 0.05839, 0.9688, 0.0001953, 0.9688, 0.0001953, 1.0, 0.05839, 0.9375, 0.0001953, 0.9375, 0.0001953, 0.9688, 0.05839, 0.9062, 0.0001953, 0.9062, 0.0001953, 0.9375, 0.05839, 0.875, 0.0001953, 0.875, 0.0001953, 0.9062, 0.05839, 0.8438, 0.0001953, 0.8438, 0.0001953, 0.875, 0.05839, 0.8125, 0.0001953, 0.8125, 0.0001953, 0.8438, 0.05839, 0.7812, 0.0001953, 0.7812, 0.0001953, 0.8125, 0.05839, 0.75, 0.0001953, 0.75, 0.0001953, 0.7812, 0.05839, 0.7188, 0.0001953, 0.7188, 0.0001953, 0.75, 0.05839, 0.6875, 0.0001953, 0.6875, 0.0001953, 0.7188, 0.05839, 0.6562, 0.0001953, 0.6562, 0.0001953, 0.6875, 0.05839, 0.625, 0.0001953, 0.625, 0.0001953, 0.6562, 0.05839, 0.5938, 0.0001953, 0.5938, 0.0001953, 0.625, 0.05839, 0.5625, 0.0001953, 0.5625, 0.0001953, 0.5938, 0.05839, 0.5312, 0.0001953, 0.5312, 0.0001953, 0.5625, 0.05839, 0.5, 0.0001953, 0.5, 0.0001953, 0.5312, 0.05839, 0.4688, 0.0001953, 0.4688, 0.0001953, 0.5, 0.05839, 0.4375, 0.0001953, 0.4375, 0.0001953, 0.4688, 0.05839, 0.4062, 0.0001953, 0.4062, 0.0001953, 0.4375, 0.05839, 0.375, 0.0001953, 0.375, 0.0001953, 0.4062, 0.05839, 0.3438, 0.0001953, 0.3438, 0.0001953, 0.375, 0.05839, 0.3125, 0.0001953, 0.3125, 0.0001953, 0.3438, 0.05839, 0.2812, 0.0001953, 0.2812, 0.0001953, 0.3125, 0.05839, 0.25, 0.0001953, 0.25, 0.0001953, 0.2812, 0.05839, 0.2188, 0.0001953, 0.2188, 0.0001953, 0.25, 0.05839, 0.1875, 0.0001953, 0.1875, 0.0001953, 0.2188, 0.05839, 0.1562, 0.0001953, 0.1562, 0.0001953, 0.1875, 0.05839, 0.125, 0.0001953, 0.125, 0.0001953, 0.1562, 0.05839, 0.09375, 0.0001953, 0.09375, 0.0001953, 0.125, 0.05839, 0.0625, 0.0001953, 0.0625, 0.0001953, 0.09375, 0.05839, 0.03125, 0.0001953, 0.03125, 0.0001953, 0.0625, 0.06654, 0.03125, 0.06289, 0.03125, 0.06289, 0.0, 0.06654, 0.0625, 0.06289, 0.0625, 0.06289, 0.03125, 0.06654, 0.09375, 0.06289, 0.09375, 0.06289, 0.0625, 0.06654, 0.125, 0.06289, 0.125, 0.06289, 0.09375, 0.06654, 0.1562, 0.06289, 0.1562, 0.06289, 0.125, 0.06654, 0.1875, 0.06289, 0.1875, 0.06289, 0.1562, 0.06654, 0.2188, 0.06289, 0.2188, 0.06289, 0.1875, 0.06654, 0.25, 0.06289, 0.25, 0.06289, 0.2188, 0.06654, 0.2812, 0.06289, 0.2812, 0.06289, 0.25, 0.06654, 0.3125, 0.06289, 0.3125, 0.06289, 0.2812, 0.06654, 0.3438, 0.06289, 0.3438, 0.06289, 0.3125, 0.06654, 0.375, 0.06289, 0.375, 0.06289, 0.3438, 0.06654, 0.4062, 0.06289, 0.4062, 0.06289, 0.375, 0.06654, 0.4375, 0.06289, 0.4375, 0.06289, 0.4062, 0.06654, 0.4688, 0.06289, 0.4688, 0.06289, 0.4375, 0.06654, 0.5, 0.06289, 0.5, 0.06289, 0.4688, 0.06654, 0.5312, 0.06289, 0.5312, 0.06289, 0.5, 0.06654, 0.5625, 0.06289, 0.5625, 0.06289, 0.5312, 0.06654, 0.5938, 0.06289, 0.5938, 0.06289, 0.5625, 0.06654, 0.625, 0.06289, 0.625, 0.06289, 0.5938, 0.06654, 0.6562, 0.06289, 0.6562, 0.06289, 0.625, 0.06654, 0.6875, 0.06289, 0.6875, 0.06289, 0.6562, 0.06654, 0.7188, 0.06289, 0.7188, 0.06289, 0.6875, 0.06654, 0.75, 0.06289, 0.75, 0.06289, 0.7188, 0.06654, 0.7812, 0.06289, 0.7812, 0.06289, 0.75, 0.06654, 0.8125, 0.06289, 0.8125, 0.06289, 0.7812, 0.06654, 0.8438, 0.06289, 0.8438, 0.06289, 0.8125, 0.06654, 0.875, 0.06289, 0.875, 0.06289, 0.8438, 0.06654, 0.9062, 0.06289, 0.9062, 0.06289, 0.875, 0.06654, 0.9375, 0.06289, 0.9375, 0.06289, 0.9062, 0.06654, 0.9688, 0.06289, 0.9688, 0.06289, 0.9375, 0.9522, 1.0, 0.9522, 0.9687, 0.9997, 0.9687, 0.9522, 0.9687, 0.9522, 0.9375, 0.9997, 0.9375, 0.9522, 0.9375, 0.9522, 0.9062, 0.9997, 0.9062, 0.9522, 0.9062, 0.9522, 0.875, 0.9997, 0.875, 0.9522, 0.875, 0.9522, 0.8437, 0.9997, 0.8437, 0.9522, 0.8437, 0.9522, 0.8125, 0.9997, 0.8125, 0.9522, 0.8125, 0.9522, 0.7812, 0.9997, 0.7812, 0.9522, 0.7812, 0.9522, 0.75, 0.9997, 0.75, 0.9522, 0.75, 0.9522, 0.7187, 0.9997, 0.7187, 0.9522, 0.7187, 0.9522, 0.6875, 0.9997, 0.6875, 0.9522, 0.6875, 0.9522, 0.6562, 0.9997, 0.6562, 0.9522, 0.6562, 0.9522, 0.625, 0.9997, 0.625, 0.9522, 0.625, 0.9522, 0.5937, 0.9997, 0.5937, 0.9522, 0.5937, 0.9522, 0.5625, 0.9997, 0.5625, 0.9522, 0.5625, 0.9522, 0.5312, 0.9997, 0.5312, 0.9522, 0.5312, 0.9522, 0.5, 0.9997, 0.5, 0.9522, 0.5, 0.9522, 0.4687, 0.9997, 0.4687, 0.9522, 0.4687, 0.9522, 0.4375, 0.9997, 0.4375, 0.9522, 0.4375, 0.9522, 0.4062, 0.9997, 0.4062, 0.9522, 0.4062, 0.9522, 0.375, 0.9997, 0.375, 0.9522, 0.375, 0.9522, 0.3437, 0.9997, 0.3437, 0.9522, 0.3437, 0.9522, 0.3125, 0.9997, 0.3125, 0.9522, 0.3125, 0.9522, 0.2812, 0.9997, 0.2812, 0.9522, 0.2812, 0.9522, 0.25, 0.9997, 0.25, 0.9522, 0.25, 0.9522, 0.2187, 0.9997, 0.2188, 0.9522, 0.2187, 0.9522, 0.1875, 0.9997, 0.1875, 0.9522, 0.1875, 0.9522, 0.1562, 0.9997, 0.1562, 0.9522, 0.1562, 0.9522, 0.125, 0.9997, 0.125, 0.9522, 0.125, 0.9522, 0.09375, 0.9997, 0.09375, 0.9522, 0.09375, 0.9522, 0.0625, 0.9997, 0.0625, 0.9522, 0.0625, 0.9522, 0.03125, 0.9997, 0.03125, 0.9047, 0.0, 0.9522, 0.0, 0.9522, 0.03125, 0.05925, 0.03125, 0.05925, 0.0, 0.06289, 0.0, 0.0001953, 0.03125, 0.0001953, 0.0, 0.05839, 0.0, 0.01481, 0.9688, 0.01481, 1.0, 0.00155, 1.0, 0.01481, 0.0, 0.01481, 0.03125, 0.00155, 0.03125, 0.01481, 0.03125, 0.01481, 0.0625, 0.00155, 0.0625, 0.01481, 0.0625, 0.01481, 0.09375, 0.00155, 0.09375, 0.01481, 0.09375, 0.01481, 0.125, 0.00155, 0.125, 0.01481, 0.125, 0.01481, 0.1562, 0.00155, 0.1562, 0.01481, 0.1562, 0.01481, 0.1875, 0.00155, 0.1875, 0.01481, 0.1875, 0.01481, 0.2188, 0.00155, 0.2188, 0.01481, 0.2188, 0.01481, 0.25, 0.00155, 0.25, 0.01481, 0.25, 0.01481, 0.2812, 0.00155, 0.2812, 0.01481, 0.2812, 0.01481, 0.3125, 0.00155, 0.3125, 0.01481, 0.3125, 0.01481, 0.3438, 0.00155, 0.3438, 0.01481, 0.3438, 0.01481, 0.375, 0.00155, 0.375, 0.01481, 0.375, 0.01481, 0.4062, 0.00155, 0.4062, 0.01481, 0.4062, 0.01481, 0.4375, 0.00155, 0.4375, 0.01481, 0.4375, 0.01481, 0.4688, 0.00155, 0.4688, 0.01481, 0.4688, 0.01481, 0.5, 0.00155, 0.5, 0.01481, 0.5, 0.01481, 0.5312, 0.00155, 0.5312, 0.01481, 0.5312, 0.01481, 0.5625, 0.00155, 0.5625, 0.01481, 0.5625, 0.01481, 0.5938, 0.00155, 0.5938, 0.01481, 0.5938, 0.01481, 0.625, 0.00155, 0.625, 0.01481, 0.625, 0.01481, 0.6562, 0.00155, 0.6562, 0.01481, 0.6562, 0.01481, 0.6875, 0.00155, 0.6875, 0.01481, 0.6875, 0.01481, 0.7188, 0.00155, 0.7188, 0.01481, 0.7188, 0.01481, 0.75, 0.00155, 0.75, 0.01481, 0.75, 0.01481, 0.7812, 0.00155, 0.7812, 0.01481, 0.7812, 0.01481, 0.8125, 0.00155, 0.8125, 0.01481, 0.8125, 0.01481, 0.8438, 0.00155, 0.8438, 0.01481, 0.8438, 0.01481, 0.875, 0.00155, 0.875, 0.01481, 0.875, 0.01481, 0.9062, 0.00155, 0.9062, 0.01481, 0.9062, 0.01481, 0.9375, 0.00155, 0.9375, 0.01481, 0.9375, 0.01481, 0.9688, 0.00155, 0.9688, 0.0001953, 1.0, 0.0001953, 0.9688, 0.05839, 0.9688, 0.0001953, 0.9688, 0.0001953, 0.9375, 0.05839, 0.9375, 0.0001953, 0.9375, 0.0001953, 0.9062, 0.05839, 0.9062, 0.0001953, 0.9062, 0.0001953, 0.875, 0.05839, 0.875, 0.0001953, 0.875, 0.0001953, 0.8438, 0.05839, 0.8438, 0.0001953, 0.8438, 0.0001953, 0.8125, 0.05839, 0.8125, 0.0001953, 0.8125, 0.0001953, 0.7812, 0.05839, 0.7812, 0.0001953, 0.7812, 0.0001953, 0.75, 0.05839, 0.75, 0.0001953, 0.75, 0.0001953, 0.7188, 0.05839, 0.7188, 0.0001953, 0.7188, 0.0001953, 0.6875, 0.05839, 0.6875, 0.0001953, 0.6875, 0.0001953, 0.6562, 0.05839, 0.6562, 0.0001953, 0.6562, 0.0001953, 0.625, 0.05839, 0.625, 0.0001953, 0.625, 0.0001953, 0.5938, 0.05839, 0.5938, 0.0001953, 0.5938, 0.0001953, 0.5625, 0.05839, 0.5625, 0.0001953, 0.5625, 0.0001953, 0.5312, 0.05839, 0.5312, 0.0001953, 0.5312, 0.0001953, 0.5, 0.05839, 0.5, 0.0001953, 0.5, 0.0001953, 0.4688, 0.05839, 0.4688, 0.0001953, 0.4688, 0.0001953, 0.4375, 0.05839, 0.4375, 0.0001953, 0.4375, 0.0001953, 0.4062, 0.05839, 0.4062, 0.0001953, 0.4062, 0.0001953, 0.375, 0.05839, 0.375, 0.0001953, 0.375, 0.0001953, 0.3438, 0.05839, 0.3438, 0.0001953, 0.3438, 0.0001953, 0.3125, 0.05839, 0.3125, 0.0001953, 0.3125, 0.0001953, 0.2812, 0.05839, 0.2812, 0.0001953, 0.2812, 0.0001953, 0.25, 0.05839, 0.25, 0.0001953, 0.25, 0.0001953, 0.2188, 0.05839, 0.2188, 0.0001953, 0.2188, 0.0001953, 0.1875, 0.05839, 0.1875, 0.0001953, 0.1875, 0.0001953, 0.1562, 0.05839, 0.1562, 0.0001953, 0.1562, 0.0001953, 0.125, 0.05839, 0.125, 0.0001953, 0.125, 0.0001953, 0.09375, 0.05839, 0.09375, 0.0001953, 0.09375, 0.0001953, 0.0625, 0.05839, 0.0625, 0.0001953, 0.0625, 0.0001953, 0.03125, 0.05839, 0.03125, 0.05925, 1.0, 0.05925, 0.9688, 0.06289, 0.9688, 0.05925, 0.9688, 0.05925, 0.9375, 0.06289, 0.9375, 0.05925, 0.9375, 0.05925, 0.9062, 0.06289, 0.9062, 0.05925, 0.9062, 0.05925, 0.875, 0.06289, 0.875, 0.05925, 0.875, 0.05925, 0.8438, 0.06289, 0.8438, 0.05925, 0.8438, 0.05925, 0.8125, 0.06289, 0.8125, 0.05925, 0.8125, 0.05925, 0.7812, 0.06289, 0.7812, 0.05925, 0.7812, 0.05925, 0.75, 0.06289, 0.75, 0.05925, 0.75, 0.05925, 0.7188, 0.06289, 0.7188, 0.05925, 0.7188, 0.05925, 0.6875, 0.06289, 0.6875, 0.05925, 0.6875, 0.05925, 0.6562, 0.06289, 0.6562, 0.05925, 0.6562, 0.05925, 0.625, 0.06289, 0.625, 0.05925, 0.625, 0.05925, 0.5938, 0.06289, 0.5938, 0.05925, 0.5938, 0.05925, 0.5625, 0.06289, 0.5625, 0.05925, 0.5625, 0.05925, 0.5312, 0.06289, 0.5312, 0.05925, 0.5312, 0.05925, 0.5, 0.06289, 0.5, 0.05925, 0.5, 0.05925, 0.4688, 0.06289, 0.4688, 0.05925, 0.4688, 0.05925, 0.4375, 0.06289, 0.4375, 0.05925, 0.4375, 0.05925, 0.4062, 0.06289, 0.4062, 0.05925, 0.4062, 0.05925, 0.375, 0.06289, 0.375, 0.05925, 0.375, 0.05925, 0.3438, 0.06289, 0.3438, 0.05925, 0.3438, 0.05925, 0.3125, 0.06289, 0.3125, 0.05925, 0.3125, 0.05925, 0.2812, 0.06289, 0.2812, 0.05925, 0.2812, 0.05925, 0.25, 0.06289, 0.25, 0.05925, 0.25, 0.05925, 0.2188, 0.06289, 0.2188, 0.05925, 0.2188, 0.05925, 0.1875, 0.06289, 0.1875, 0.05925, 0.1875, 0.05925, 0.1562, 0.06289, 0.1562, 0.05925, 0.1562, 0.05925, 0.125, 0.06289, 0.125, 0.05925, 0.125, 0.05925, 0.09375, 0.06289, 0.09375, 0.05925, 0.09375, 0.05925, 0.0625, 0.06289, 0.0625, 0.05925, 0.0625, 0.05925, 0.03125, 0.06289, 0.03125, 0.9047, 0.9688, 0.9522, 0.9687, 0.9522, 1.0, 0.9047, 0.9375, 0.9522, 0.9375, 0.9522, 0.9687, 0.9047, 0.9062, 0.9522, 0.9062, 0.9522, 0.9375, 0.9047, 0.875, 0.9522, 0.875, 0.9522, 0.9062, 0.9047, 0.8438, 0.9522, 0.8437, 0.9522, 0.875, 0.9047, 0.8125, 0.9522, 0.8125, 0.9522, 0.8437, 0.9047, 0.7812, 0.9522, 0.7812, 0.9522, 0.8125, 0.9047, 0.75, 0.9522, 0.75, 0.9522, 0.7812, 0.9047, 0.7187, 0.9522, 0.7187, 0.9522, 0.75, 0.9047, 0.6875, 0.9522, 0.6875, 0.9522, 0.7187, 0.9047, 0.6562, 0.9522, 0.6562, 0.9522, 0.6875, 0.9047, 0.625, 0.9522, 0.625, 0.9522, 0.6562, 0.9047, 0.5937, 0.9522, 0.5937, 0.9522, 0.625, 0.9047, 0.5625, 0.9522, 0.5625, 0.9522, 0.5937, 0.9047, 0.5312, 0.9522, 0.5312, 0.9522, 0.5625, 0.9047, 0.5, 0.9522, 0.5, 0.9522, 0.5312, 0.9047, 0.4687, 0.9522, 0.4687, 0.9522, 0.5, 0.9047, 0.4375, 0.9522, 0.4375, 0.9522, 0.4687, 0.9047, 0.4062, 0.9522, 0.4062, 0.9522, 0.4375, 0.9047, 0.375, 0.9522, 0.375, 0.9522, 0.4062, 0.9047, 0.3437, 0.9522, 0.3437, 0.9522, 0.375, 0.9047, 0.3125, 0.9522, 0.3125, 0.9522, 0.3437, 0.9047, 0.2812, 0.9522, 0.2812, 0.9522, 0.3125, 0.9047, 0.25, 0.9522, 0.25, 0.9522, 0.2812, 0.9047, 0.2187, 0.9522, 0.2187, 0.9522, 0.25, 0.9047, 0.1875, 0.9522, 0.1875, 0.9522, 0.2187, 0.9047, 0.1562, 0.9522, 0.1562, 0.9522, 0.1875, 0.9047, 0.125, 0.9522, 0.125, 0.9522, 0.1562, 0.9047, 0.09375, 0.9522, 0.09375, 0.9522, 0.125, 0.9047, 0.0625, 0.9522, 0.0625, 0.9522, 0.09375, 0.9047, 0.03125, 0.9522, 0.03125, 0.9522, 0.0625])
me_plane_001.materials.append(mat_material_002)
me_plane_001.use_remesh_fix_poles = True
me_plane_001.use_remesh_preserve_attributes = False
me_plane_001.use_mirror_vertex_groups = False
me_plane_001.update()

# ---- objects
ob_plane = bpy.data.objects.new('plane', me_plane_001)

# ---- transforms, parenting, visibility, modifiers, constraints
ob_plane.location = (0.0, 0.0, 0.0)
ob_plane.lineart.crease_threshold = 0.0

# ---- collection membership
col_collection_001.objects.link(ob_plane)

# ---- scene / render settings (as saved in the file)
scene.frame_start = 1; scene.frame_end = 250; scene.frame_set(49)
scene.render.engine = 'BLENDER_EEVEE_NEXT'
scene.cycles.use_denoising = False
scene.cycles.samples = 128
scene.cycles.sampling_pattern = 'TABULATED_SOBOL'
scene.cycles.use_adaptive_sampling = False
scene.cycles.use_light_tree = False
scene.view_settings.view_transform = 'Filmic'
bpy.context.view_layer.update()

# ---- added for rendering (the .blend has no active camera and no usable light): camera, sun
cam_auto = bpy.data.cameras.new('AutoCamera')
cam_auto.lens = 50.0
cam_auto.sensor_width = 36.0
cam_auto.clip_end = 1076.13
ob_auto_camera = bpy.data.objects.new('AutoCamera', cam_auto)
scene.collection.objects.link(ob_auto_camera)
ob_auto_camera.location = (61.318, -73.5817, 48.7549)
ob_auto_camera.rotation_euler = (1.09748, -7.21219e-08, 0.694738)
scene.camera = ob_auto_camera
light_auto_sun = bpy.data.lights.new('AutoSun', 'SUN')
light_auto_sun.energy = 3.0
light_auto_sun.angle = 0.0523599
ob_auto_sun = bpy.data.objects.new('AutoSun', light_auto_sun)
scene.collection.objects.link(ob_auto_sun)
ob_auto_sun.rotation_euler = (0.872665, 0.174533, 0.523599)
bpy.context.view_layer.update()
